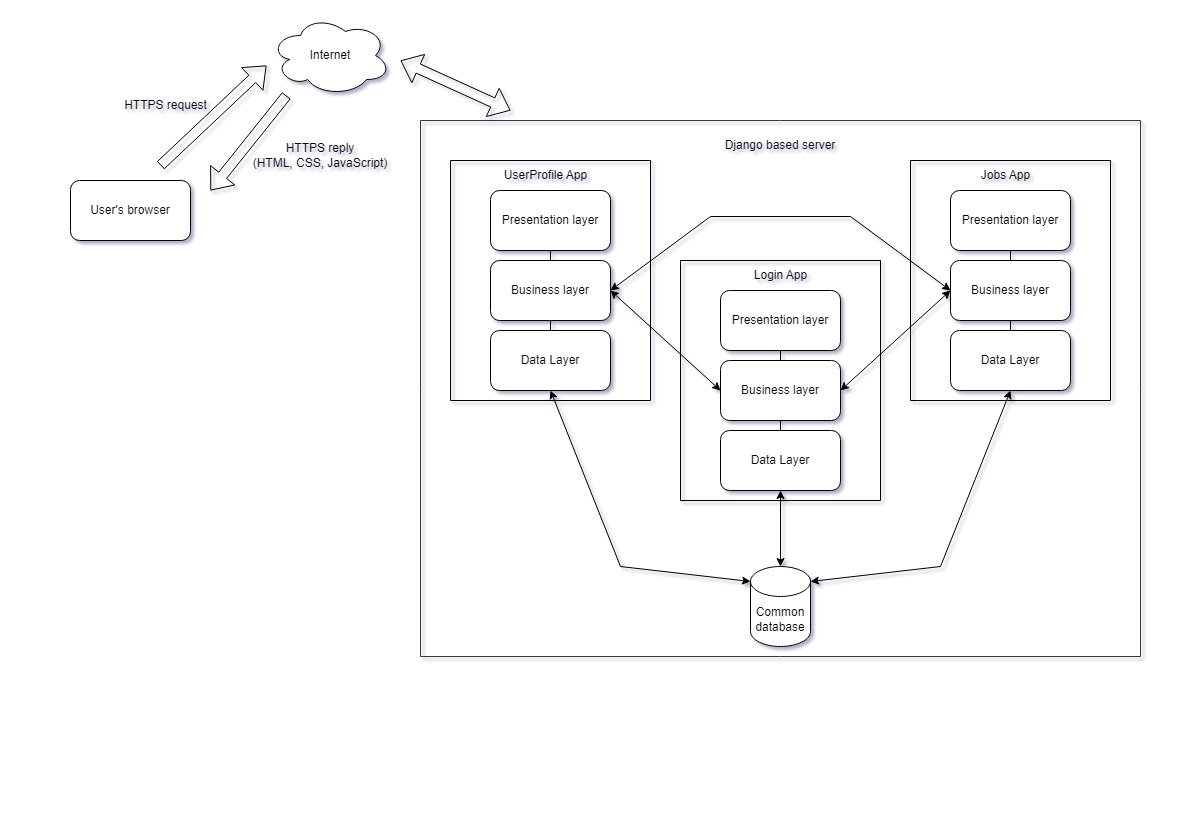

The diagram above was exported from draw.io. Its source (the exported page's mxGraphModel, read from the mxfile embedded in the PNG):
<mxGraphModel dx="1157" dy="643" grid="1" gridSize="10" guides="1" tooltips="1" connect="1" arrows="1" fold="1" page="1" pageScale="1" pageWidth="1169" pageHeight="827" math="0" shadow="0">
  <root>
    <mxCell id="0" />
    <mxCell id="1" parent="0" />
    <mxCell id="Gd46Lm5UFl0pqqUMaoyV-1" value="Internet" style="ellipse;shape=cloud;whiteSpace=wrap;html=1;" vertex="1" parent="1">
      <mxGeometry x="270" y="15" width="120" height="80" as="geometry" />
    </mxCell>
    <mxCell id="Gd46Lm5UFl0pqqUMaoyV-2" value="User's browser" style="rounded=1;whiteSpace=wrap;html=1;" vertex="1" parent="1">
      <mxGeometry x="70" y="180" width="120" height="60" as="geometry" />
    </mxCell>
    <mxCell id="Gd46Lm5UFl0pqqUMaoyV-4" value="HTTPS request" style="text;html=1;align=center;verticalAlign=middle;resizable=0;points=[];autosize=1;strokeColor=none;fillColor=none;" vertex="1" parent="1">
      <mxGeometry x="110" y="90" width="110" height="30" as="geometry" />
    </mxCell>
    <mxCell id="Gd46Lm5UFl0pqqUMaoyV-5" value="" style="shape=flexArrow;endArrow=classic;html=1;rounded=0;" edge="1" parent="1">
      <mxGeometry width="50" height="50" relative="1" as="geometry">
        <mxPoint x="160" y="165" as="sourcePoint" />
        <mxPoint x="266" y="65" as="targetPoint" />
        <Array as="points" />
      </mxGeometry>
    </mxCell>
    <mxCell id="Gd46Lm5UFl0pqqUMaoyV-6" value="" style="shape=flexArrow;endArrow=classic;html=1;rounded=0;" edge="1" parent="1">
      <mxGeometry width="50" height="50" relative="1" as="geometry">
        <mxPoint x="286" y="95" as="sourcePoint" />
        <mxPoint x="210" y="190" as="targetPoint" />
      </mxGeometry>
    </mxCell>
    <mxCell id="Gd46Lm5UFl0pqqUMaoyV-7" value="HTTPS reply&lt;br&gt;(HTML, CSS, JavaScript)" style="text;html=1;strokeColor=none;fillColor=none;align=center;verticalAlign=middle;whiteSpace=wrap;rounded=0;" vertex="1" parent="1">
      <mxGeometry x="240" y="140" width="160" height="30" as="geometry" />
    </mxCell>
    <mxCell id="Gd46Lm5UFl0pqqUMaoyV-9" value="" style="shape=flexArrow;endArrow=classic;startArrow=classic;html=1;rounded=0;" edge="1" parent="1">
      <mxGeometry width="100" height="100" relative="1" as="geometry">
        <mxPoint x="510" y="110" as="sourcePoint" />
        <mxPoint x="400" y="60" as="targetPoint" />
      </mxGeometry>
    </mxCell>
    <mxCell id="Gd46Lm5UFl0pqqUMaoyV-55" value="" style="swimlane;startSize=0;shadow=0;fillColor=#cce5ff;strokeColor=#36393d;swimlaneFillColor=none;" vertex="1" parent="1">
      <mxGeometry x="420" y="120" width="720" height="536" as="geometry" />
    </mxCell>
    <mxCell id="Gd46Lm5UFl0pqqUMaoyV-25" value="Common database" style="shape=cylinder3;whiteSpace=wrap;html=1;boundedLbl=1;backgroundOutline=1;size=15;" vertex="1" parent="Gd46Lm5UFl0pqqUMaoyV-55">
      <mxGeometry x="330" y="446" width="60" height="80" as="geometry" />
    </mxCell>
    <mxCell id="Gd46Lm5UFl0pqqUMaoyV-35" value="" style="swimlane;startSize=0;" vertex="1" parent="Gd46Lm5UFl0pqqUMaoyV-55">
      <mxGeometry x="490" y="40" width="200" height="240" as="geometry">
        <mxRectangle x="470" y="70" width="50" height="40" as="alternateBounds" />
      </mxGeometry>
    </mxCell>
    <mxCell id="Gd46Lm5UFl0pqqUMaoyV-28" value="Presentation layer" style="rounded=1;whiteSpace=wrap;html=1;" vertex="1" parent="Gd46Lm5UFl0pqqUMaoyV-35">
      <mxGeometry x="40" y="30" width="120" height="60" as="geometry" />
    </mxCell>
    <mxCell id="Gd46Lm5UFl0pqqUMaoyV-29" value="Business layer" style="rounded=1;whiteSpace=wrap;html=1;" vertex="1" parent="Gd46Lm5UFl0pqqUMaoyV-35">
      <mxGeometry x="40" y="100" width="120" height="60" as="geometry" />
    </mxCell>
    <mxCell id="Gd46Lm5UFl0pqqUMaoyV-30" value="Data Layer" style="rounded=1;whiteSpace=wrap;html=1;" vertex="1" parent="Gd46Lm5UFl0pqqUMaoyV-35">
      <mxGeometry x="40" y="170" width="120" height="60" as="geometry" />
    </mxCell>
    <mxCell id="Gd46Lm5UFl0pqqUMaoyV-36" value="Jobs App" style="text;html=1;align=center;verticalAlign=middle;resizable=0;points=[];autosize=1;strokeColor=none;fillColor=none;" vertex="1" parent="Gd46Lm5UFl0pqqUMaoyV-35">
      <mxGeometry x="60" width="70" height="30" as="geometry" />
    </mxCell>
    <mxCell id="Gd46Lm5UFl0pqqUMaoyV-71" value="" style="endArrow=none;html=1;rounded=0;entryX=0.5;entryY=1;entryDx=0;entryDy=0;exitX=0.5;exitY=0;exitDx=0;exitDy=0;" edge="1" parent="Gd46Lm5UFl0pqqUMaoyV-35" source="Gd46Lm5UFl0pqqUMaoyV-29" target="Gd46Lm5UFl0pqqUMaoyV-28">
      <mxGeometry width="50" height="50" relative="1" as="geometry">
        <mxPoint x="100" y="100" as="sourcePoint" />
        <mxPoint x="150" y="110" as="targetPoint" />
      </mxGeometry>
    </mxCell>
    <mxCell id="Gd46Lm5UFl0pqqUMaoyV-72" value="" style="endArrow=none;html=1;rounded=0;entryX=0.5;entryY=0;entryDx=0;entryDy=0;exitX=0.5;exitY=1;exitDx=0;exitDy=0;" edge="1" parent="Gd46Lm5UFl0pqqUMaoyV-35" source="Gd46Lm5UFl0pqqUMaoyV-29" target="Gd46Lm5UFl0pqqUMaoyV-30">
      <mxGeometry width="50" height="50" relative="1" as="geometry">
        <mxPoint x="100" y="160" as="sourcePoint" />
        <mxPoint x="150" y="110" as="targetPoint" />
      </mxGeometry>
    </mxCell>
    <mxCell id="Gd46Lm5UFl0pqqUMaoyV-40" value="" style="swimlane;startSize=0;" vertex="1" parent="Gd46Lm5UFl0pqqUMaoyV-55">
      <mxGeometry x="260" y="140" width="200" height="240" as="geometry">
        <mxRectangle x="280" y="150" width="50" height="40" as="alternateBounds" />
      </mxGeometry>
    </mxCell>
    <mxCell id="Gd46Lm5UFl0pqqUMaoyV-41" value="Presentation layer" style="rounded=1;whiteSpace=wrap;html=1;" vertex="1" parent="Gd46Lm5UFl0pqqUMaoyV-40">
      <mxGeometry x="40" y="30" width="120" height="60" as="geometry" />
    </mxCell>
    <mxCell id="Gd46Lm5UFl0pqqUMaoyV-42" value="Business layer" style="rounded=1;whiteSpace=wrap;html=1;" vertex="1" parent="Gd46Lm5UFl0pqqUMaoyV-40">
      <mxGeometry x="40" y="100" width="120" height="60" as="geometry" />
    </mxCell>
    <mxCell id="Gd46Lm5UFl0pqqUMaoyV-43" value="Data Layer" style="rounded=1;whiteSpace=wrap;html=1;" vertex="1" parent="Gd46Lm5UFl0pqqUMaoyV-40">
      <mxGeometry x="40" y="170" width="120" height="60" as="geometry" />
    </mxCell>
    <mxCell id="Gd46Lm5UFl0pqqUMaoyV-44" value="Login App" style="text;html=1;align=center;verticalAlign=middle;resizable=0;points=[];autosize=1;strokeColor=none;fillColor=none;" vertex="1" parent="Gd46Lm5UFl0pqqUMaoyV-40">
      <mxGeometry x="60" width="80" height="30" as="geometry" />
    </mxCell>
    <mxCell id="Gd46Lm5UFl0pqqUMaoyV-69" value="" style="endArrow=none;html=1;rounded=0;entryX=0.5;entryY=1;entryDx=0;entryDy=0;exitX=0.5;exitY=0;exitDx=0;exitDy=0;" edge="1" parent="Gd46Lm5UFl0pqqUMaoyV-40" source="Gd46Lm5UFl0pqqUMaoyV-42" target="Gd46Lm5UFl0pqqUMaoyV-41">
      <mxGeometry width="50" height="50" relative="1" as="geometry">
        <mxPoint x="130" y="150" as="sourcePoint" />
        <mxPoint x="180" y="100" as="targetPoint" />
      </mxGeometry>
    </mxCell>
    <mxCell id="Gd46Lm5UFl0pqqUMaoyV-70" value="" style="endArrow=none;html=1;rounded=0;entryX=0.5;entryY=1;entryDx=0;entryDy=0;exitX=0.5;exitY=0;exitDx=0;exitDy=0;" edge="1" parent="Gd46Lm5UFl0pqqUMaoyV-40" source="Gd46Lm5UFl0pqqUMaoyV-43" target="Gd46Lm5UFl0pqqUMaoyV-42">
      <mxGeometry width="50" height="50" relative="1" as="geometry">
        <mxPoint x="130" y="200" as="sourcePoint" />
        <mxPoint x="180" y="150" as="targetPoint" />
      </mxGeometry>
    </mxCell>
    <mxCell id="Gd46Lm5UFl0pqqUMaoyV-22" value="" style="endArrow=classic;startArrow=classic;html=1;rounded=0;entryX=0;entryY=0.5;entryDx=0;entryDy=0;exitX=1;exitY=0.5;exitDx=0;exitDy=0;" edge="1" parent="Gd46Lm5UFl0pqqUMaoyV-55" source="Gd46Lm5UFl0pqqUMaoyV-42" target="Gd46Lm5UFl0pqqUMaoyV-29">
      <mxGeometry width="50" height="50" relative="1" as="geometry">
        <mxPoint x="375" y="60" as="sourcePoint" />
        <mxPoint x="415" y="40" as="targetPoint" />
      </mxGeometry>
    </mxCell>
    <mxCell id="Gd46Lm5UFl0pqqUMaoyV-45" value="" style="swimlane;startSize=0;" vertex="1" parent="Gd46Lm5UFl0pqqUMaoyV-55">
      <mxGeometry x="30" y="40" width="200" height="240" as="geometry">
        <mxRectangle x="95" y="70" width="50" height="40" as="alternateBounds" />
      </mxGeometry>
    </mxCell>
    <mxCell id="Gd46Lm5UFl0pqqUMaoyV-46" value="Presentation layer" style="rounded=1;whiteSpace=wrap;html=1;" vertex="1" parent="Gd46Lm5UFl0pqqUMaoyV-45">
      <mxGeometry x="40" y="30" width="120" height="60" as="geometry" />
    </mxCell>
    <mxCell id="Gd46Lm5UFl0pqqUMaoyV-47" value="Business layer" style="rounded=1;whiteSpace=wrap;html=1;" vertex="1" parent="Gd46Lm5UFl0pqqUMaoyV-45">
      <mxGeometry x="40" y="100" width="120" height="60" as="geometry" />
    </mxCell>
    <mxCell id="Gd46Lm5UFl0pqqUMaoyV-48" value="Data Layer" style="rounded=1;whiteSpace=wrap;html=1;" vertex="1" parent="Gd46Lm5UFl0pqqUMaoyV-45">
      <mxGeometry x="40" y="170" width="120" height="60" as="geometry" />
    </mxCell>
    <mxCell id="Gd46Lm5UFl0pqqUMaoyV-49" value="UserProfile App" style="text;html=1;align=center;verticalAlign=middle;resizable=0;points=[];autosize=1;strokeColor=none;fillColor=none;" vertex="1" parent="Gd46Lm5UFl0pqqUMaoyV-45">
      <mxGeometry x="40" width="110" height="30" as="geometry" />
    </mxCell>
    <mxCell id="Gd46Lm5UFl0pqqUMaoyV-66" value="" style="endArrow=none;html=1;rounded=0;entryX=0.5;entryY=1;entryDx=0;entryDy=0;exitX=0.5;exitY=0;exitDx=0;exitDy=0;" edge="1" parent="Gd46Lm5UFl0pqqUMaoyV-45" source="Gd46Lm5UFl0pqqUMaoyV-47" target="Gd46Lm5UFl0pqqUMaoyV-46">
      <mxGeometry width="50" height="50" relative="1" as="geometry">
        <mxPoint x="120" y="160" as="sourcePoint" />
        <mxPoint x="170" y="110" as="targetPoint" />
      </mxGeometry>
    </mxCell>
    <mxCell id="Gd46Lm5UFl0pqqUMaoyV-67" value="" style="endArrow=none;html=1;rounded=0;entryX=0.5;entryY=1;entryDx=0;entryDy=0;exitX=0.5;exitY=0;exitDx=0;exitDy=0;" edge="1" parent="Gd46Lm5UFl0pqqUMaoyV-45" source="Gd46Lm5UFl0pqqUMaoyV-48" target="Gd46Lm5UFl0pqqUMaoyV-47">
      <mxGeometry width="50" height="50" relative="1" as="geometry">
        <mxPoint x="120" y="160" as="sourcePoint" />
        <mxPoint x="170" y="110" as="targetPoint" />
      </mxGeometry>
    </mxCell>
    <mxCell id="Gd46Lm5UFl0pqqUMaoyV-23" value="" style="endArrow=classic;startArrow=classic;html=1;rounded=0;entryX=0;entryY=0.5;entryDx=0;entryDy=0;exitX=1;exitY=0.5;exitDx=0;exitDy=0;" edge="1" parent="Gd46Lm5UFl0pqqUMaoyV-55" source="Gd46Lm5UFl0pqqUMaoyV-47" target="Gd46Lm5UFl0pqqUMaoyV-29">
      <mxGeometry width="50" height="50" relative="1" as="geometry">
        <mxPoint x="175" as="sourcePoint" />
        <mxPoint x="405" as="targetPoint" />
        <Array as="points">
          <mxPoint x="290" y="96" />
          <mxPoint x="430" y="96" />
        </Array>
      </mxGeometry>
    </mxCell>
    <mxCell id="Gd46Lm5UFl0pqqUMaoyV-21" value="" style="endArrow=classic;startArrow=classic;html=1;rounded=0;exitX=0;exitY=0.5;exitDx=0;exitDy=0;entryX=1;entryY=0.5;entryDx=0;entryDy=0;" edge="1" parent="Gd46Lm5UFl0pqqUMaoyV-55" source="Gd46Lm5UFl0pqqUMaoyV-42" target="Gd46Lm5UFl0pqqUMaoyV-47">
      <mxGeometry width="50" height="50" relative="1" as="geometry">
        <mxPoint x="185" y="120" as="sourcePoint" />
        <mxPoint x="125" y="90" as="targetPoint" />
      </mxGeometry>
    </mxCell>
    <mxCell id="Gd46Lm5UFl0pqqUMaoyV-52" value="" style="endArrow=classic;startArrow=classic;html=1;rounded=0;entryX=0.5;entryY=1;entryDx=0;entryDy=0;exitX=1;exitY=0;exitDx=0;exitDy=15;exitPerimeter=0;" edge="1" parent="Gd46Lm5UFl0pqqUMaoyV-55" source="Gd46Lm5UFl0pqqUMaoyV-25" target="Gd46Lm5UFl0pqqUMaoyV-30">
      <mxGeometry width="50" height="50" relative="1" as="geometry">
        <mxPoint x="335" y="480" as="sourcePoint" />
        <mxPoint x="425" y="330" as="targetPoint" />
        <Array as="points">
          <mxPoint x="520" y="446" />
        </Array>
      </mxGeometry>
    </mxCell>
    <mxCell id="Gd46Lm5UFl0pqqUMaoyV-53" value="" style="endArrow=classic;startArrow=classic;html=1;rounded=0;entryX=0.5;entryY=1;entryDx=0;entryDy=0;exitX=0.5;exitY=0;exitDx=0;exitDy=0;exitPerimeter=0;" edge="1" parent="Gd46Lm5UFl0pqqUMaoyV-55" source="Gd46Lm5UFl0pqqUMaoyV-25" target="Gd46Lm5UFl0pqqUMaoyV-43">
      <mxGeometry width="50" height="50" relative="1" as="geometry">
        <mxPoint x="305" y="440" as="sourcePoint" />
        <mxPoint x="425" y="330" as="targetPoint" />
      </mxGeometry>
    </mxCell>
    <mxCell id="Gd46Lm5UFl0pqqUMaoyV-54" value="" style="endArrow=classic;startArrow=classic;html=1;rounded=0;entryX=0.5;entryY=1;entryDx=0;entryDy=0;exitX=0;exitY=0;exitDx=0;exitDy=15;exitPerimeter=0;" edge="1" parent="Gd46Lm5UFl0pqqUMaoyV-55" source="Gd46Lm5UFl0pqqUMaoyV-25" target="Gd46Lm5UFl0pqqUMaoyV-48">
      <mxGeometry width="50" height="50" relative="1" as="geometry">
        <mxPoint x="275" y="480" as="sourcePoint" />
        <mxPoint x="425" y="330" as="targetPoint" />
        <Array as="points">
          <mxPoint x="200" y="446" />
        </Array>
      </mxGeometry>
    </mxCell>
    <mxCell id="Gd46Lm5UFl0pqqUMaoyV-64" value="Django based server" style="text;html=1;strokeColor=none;fillColor=none;align=center;verticalAlign=middle;whiteSpace=wrap;rounded=0;" vertex="1" parent="Gd46Lm5UFl0pqqUMaoyV-55">
      <mxGeometry x="285" y="10" width="150" height="30" as="geometry" />
    </mxCell>
    <mxCell id="Gd46Lm5UFl0pqqUMaoyV-65" style="edgeStyle=orthogonalEdgeStyle;rounded=0;orthogonalLoop=1;jettySize=auto;html=1;exitX=0.5;exitY=1;exitDx=0;exitDy=0;" edge="1" parent="Gd46Lm5UFl0pqqUMaoyV-55" source="Gd46Lm5UFl0pqqUMaoyV-64" target="Gd46Lm5UFl0pqqUMaoyV-64">
      <mxGeometry relative="1" as="geometry" />
    </mxCell>
  </root>
</mxGraphModel>